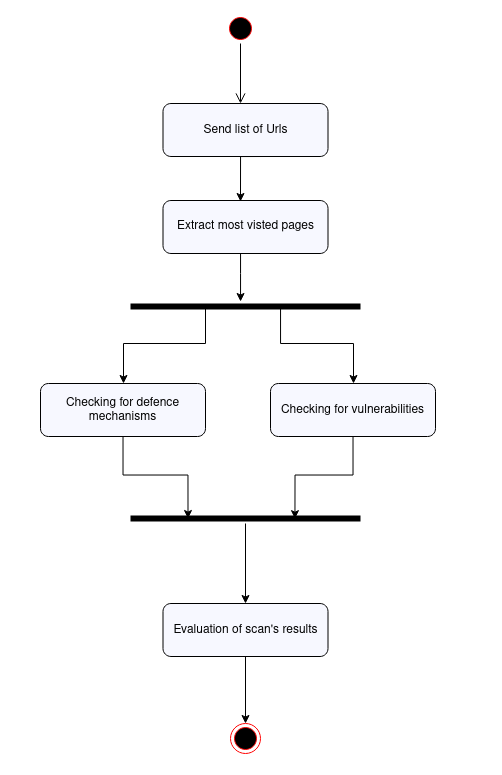

The diagram above was exported from draw.io. Its source (the exported page's mxGraphModel, read from the mxfile embedded in the PNG):
<mxGraphModel dx="965" dy="566" grid="1" gridSize="10" guides="1" tooltips="1" connect="1" arrows="1" fold="1" page="1" pageScale="1" pageWidth="1169" pageHeight="826" background="#ffffff" math="0" shadow="0">
  <root>
    <mxCell id="0" />
    <mxCell id="1" parent="0" />
    <mxCell id="cqlNQa3k9fv9XJeI6w5t-6" style="edgeStyle=orthogonalEdgeStyle;rounded=0;orthogonalLoop=1;jettySize=auto;html=1;exitX=0.5;exitY=1;exitDx=0;exitDy=0;sketch=0;shadow=0;" edge="1" parent="1">
      <mxGeometry relative="1" as="geometry">
        <mxPoint x="294.3749999999998" y="173" as="sourcePoint" />
        <mxPoint x="270" y="218.0000000000001" as="targetPoint" />
      </mxGeometry>
    </mxCell>
    <mxCell id="cqlNQa3k9fv9XJeI6w5t-15" style="edgeStyle=orthogonalEdgeStyle;rounded=0;orthogonalLoop=1;jettySize=auto;html=1;strokeColor=#000000;sketch=0;shadow=0;" edge="1" parent="1" source="qRZeTDU1_wnoVjz0NjAI-46" target="cqlNQa3k9fv9XJeI6w5t-11">
      <mxGeometry relative="1" as="geometry">
        <Array as="points">
          <mxPoint x="270" y="290" />
          <mxPoint x="270" y="290" />
        </Array>
      </mxGeometry>
    </mxCell>
    <mxCell id="qRZeTDU1_wnoVjz0NjAI-46" value="Extract most visted pages" style="rounded=1;whiteSpace=wrap;html=1;fillColor=#F7F8FF;aspect=fixed;sketch=0;shadow=0;" parent="1" vertex="1">
      <mxGeometry x="192.5" y="217" width="165" height="53" as="geometry" />
    </mxCell>
    <mxCell id="cqlNQa3k9fv9XJeI6w5t-8" value="" style="ellipse;html=1;shape=startState;fillColor=#000000;strokeColor=#ff0000;strokeWidth=1;sketch=0;shadow=0;" vertex="1" parent="1">
      <mxGeometry x="255" y="30" width="30" height="30" as="geometry" />
    </mxCell>
    <mxCell id="cqlNQa3k9fv9XJeI6w5t-9" value="" style="edgeStyle=orthogonalEdgeStyle;html=1;verticalAlign=bottom;endArrow=open;endSize=8;sketch=0;shadow=0;" edge="1" source="cqlNQa3k9fv9XJeI6w5t-8" parent="1">
      <mxGeometry relative="1" as="geometry">
        <mxPoint x="270" y="120" as="targetPoint" />
      </mxGeometry>
    </mxCell>
    <mxCell id="cqlNQa3k9fv9XJeI6w5t-10" value="Send list of Urls" style="rounded=1;whiteSpace=wrap;html=1;fillColor=#F7F8FF;aspect=fixed;sketch=0;shadow=0;" vertex="1" parent="1">
      <mxGeometry x="192.5" y="120" width="165" height="53" as="geometry" />
    </mxCell>
    <mxCell id="cqlNQa3k9fv9XJeI6w5t-18" style="edgeStyle=orthogonalEdgeStyle;rounded=0;orthogonalLoop=1;jettySize=auto;html=1;exitX=0.75;exitY=0.5;exitDx=0;exitDy=0;exitPerimeter=0;strokeColor=#000000;sketch=0;shadow=0;" edge="1" parent="1" source="cqlNQa3k9fv9XJeI6w5t-11">
      <mxGeometry relative="1" as="geometry">
        <mxPoint x="383" y="400" as="targetPoint" />
        <Array as="points">
          <mxPoint x="310" y="323" />
          <mxPoint x="310" y="360" />
          <mxPoint x="383" y="360" />
        </Array>
      </mxGeometry>
    </mxCell>
    <mxCell id="cqlNQa3k9fv9XJeI6w5t-19" style="edgeStyle=orthogonalEdgeStyle;rounded=0;orthogonalLoop=1;jettySize=auto;html=1;exitX=0.25;exitY=0.5;exitDx=0;exitDy=0;exitPerimeter=0;strokeColor=#000000;sketch=0;shadow=0;" edge="1" parent="1" source="cqlNQa3k9fv9XJeI6w5t-11" target="cqlNQa3k9fv9XJeI6w5t-17">
      <mxGeometry relative="1" as="geometry">
        <Array as="points">
          <mxPoint x="235" y="360" />
          <mxPoint x="153" y="360" />
        </Array>
      </mxGeometry>
    </mxCell>
    <mxCell id="cqlNQa3k9fv9XJeI6w5t-11" value="" style="shape=line;html=1;strokeWidth=6;sketch=0;shadow=0;" vertex="1" parent="1">
      <mxGeometry x="160" y="318" width="230" height="10" as="geometry" />
    </mxCell>
    <mxCell id="cqlNQa3k9fv9XJeI6w5t-24" style="edgeStyle=orthogonalEdgeStyle;rounded=0;orthogonalLoop=1;jettySize=auto;html=1;entryX=0.715;entryY=0.518;entryDx=0;entryDy=0;entryPerimeter=0;strokeColor=#000000;sketch=0;shadow=0;" edge="1" parent="1" source="cqlNQa3k9fv9XJeI6w5t-16" target="cqlNQa3k9fv9XJeI6w5t-22">
      <mxGeometry relative="1" as="geometry" />
    </mxCell>
    <mxCell id="cqlNQa3k9fv9XJeI6w5t-16" value="Checking for vulnerabilities" style="rounded=1;whiteSpace=wrap;html=1;fillColor=#F7F8FF;aspect=fixed;sketch=0;shadow=0;" vertex="1" parent="1">
      <mxGeometry x="300" y="400" width="165" height="53" as="geometry" />
    </mxCell>
    <mxCell id="cqlNQa3k9fv9XJeI6w5t-23" style="edgeStyle=orthogonalEdgeStyle;rounded=0;orthogonalLoop=1;jettySize=auto;html=1;entryX=0.25;entryY=0.5;entryDx=0;entryDy=0;entryPerimeter=0;strokeColor=#000000;sketch=0;shadow=0;" edge="1" parent="1" source="cqlNQa3k9fv9XJeI6w5t-17" target="cqlNQa3k9fv9XJeI6w5t-22">
      <mxGeometry relative="1" as="geometry" />
    </mxCell>
    <mxCell id="cqlNQa3k9fv9XJeI6w5t-17" value="Checking for defence mechanisms" style="rounded=1;whiteSpace=wrap;html=1;fillColor=#F7F8FF;aspect=fixed;sketch=0;shadow=0;" vertex="1" parent="1">
      <mxGeometry x="70" y="400" width="165" height="53" as="geometry" />
    </mxCell>
    <mxCell id="cqlNQa3k9fv9XJeI6w5t-29" style="edgeStyle=orthogonalEdgeStyle;rounded=0;sketch=0;orthogonalLoop=1;jettySize=auto;html=1;entryX=0.5;entryY=0;entryDx=0;entryDy=0;shadow=0;strokeColor=#000000;" edge="1" parent="1" source="cqlNQa3k9fv9XJeI6w5t-22" target="cqlNQa3k9fv9XJeI6w5t-26">
      <mxGeometry relative="1" as="geometry" />
    </mxCell>
    <mxCell id="cqlNQa3k9fv9XJeI6w5t-22" value="" style="shape=line;html=1;strokeWidth=6;sketch=0;shadow=0;" vertex="1" parent="1">
      <mxGeometry x="160" y="530" width="230" height="10" as="geometry" />
    </mxCell>
    <mxCell id="cqlNQa3k9fv9XJeI6w5t-31" style="edgeStyle=orthogonalEdgeStyle;rounded=0;sketch=0;orthogonalLoop=1;jettySize=auto;html=1;shadow=0;strokeColor=#000000;" edge="1" parent="1" source="cqlNQa3k9fv9XJeI6w5t-26" target="cqlNQa3k9fv9XJeI6w5t-30">
      <mxGeometry relative="1" as="geometry" />
    </mxCell>
    <mxCell id="cqlNQa3k9fv9XJeI6w5t-26" value="Evaluation of scan's results" style="rounded=1;whiteSpace=wrap;html=1;fillColor=#F7F8FF;aspect=fixed;sketch=0;shadow=0;" vertex="1" parent="1">
      <mxGeometry x="192.5" y="620" width="165" height="53" as="geometry" />
    </mxCell>
    <mxCell id="cqlNQa3k9fv9XJeI6w5t-30" value="" style="ellipse;html=1;shape=endState;fillColor=#000000;strokeColor=#ff0000;shadow=0;" vertex="1" parent="1">
      <mxGeometry x="260" y="740" width="30" height="30" as="geometry" />
    </mxCell>
    <mxCell id="cqlNQa3k9fv9XJeI6w5t-32" value="" style="swimlane;startSize=0;shadow=0;strokeWidth=1;strokeColor=none;" vertex="1" parent="1">
      <mxGeometry x="30" y="17" width="500" height="773" as="geometry" />
    </mxCell>
  </root>
</mxGraphModel>